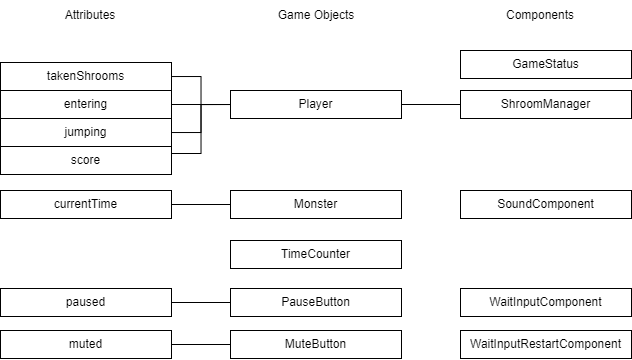

The diagram above was exported from draw.io. Its source (the exported page's mxGraphModel, read from the mxfile embedded in the PNG):
<mxGraphModel dx="859" dy="461" grid="1" gridSize="10" guides="1" tooltips="1" connect="1" arrows="1" fold="1" page="1" pageScale="1" pageWidth="850" pageHeight="1100" math="0" shadow="0">
  <root>
    <mxCell id="0" />
    <mxCell id="1" parent="0" />
    <mxCell id="V0nsFGZt8JKf8r2dcpmP-1" value="SoundComponent" style="rounded=0;whiteSpace=wrap;html=1;" vertex="1" parent="1">
      <mxGeometry x="470" y="210" width="171" height="28" as="geometry" />
    </mxCell>
    <mxCell id="V0nsFGZt8JKf8r2dcpmP-2" value="GameStatus" style="rounded=0;whiteSpace=wrap;html=1;" vertex="1" parent="1">
      <mxGeometry x="470" y="70" width="171" height="28" as="geometry" />
    </mxCell>
    <mxCell id="V0nsFGZt8JKf8r2dcpmP-4" value="Monster" style="rounded=0;whiteSpace=wrap;html=1;" vertex="1" parent="1">
      <mxGeometry x="240" y="210" width="171" height="28" as="geometry" />
    </mxCell>
    <mxCell id="V0nsFGZt8JKf8r2dcpmP-6" value="WaitInputComponent" style="rounded=0;whiteSpace=wrap;html=1;" vertex="1" parent="1">
      <mxGeometry x="470" y="308" width="171" height="28" as="geometry" />
    </mxCell>
    <mxCell id="V0nsFGZt8JKf8r2dcpmP-7" value="WaitInputRestartComponent" style="rounded=0;whiteSpace=wrap;html=1;" vertex="1" parent="1">
      <mxGeometry x="470" y="350" width="171" height="28" as="geometry" />
    </mxCell>
    <mxCell id="V0nsFGZt8JKf8r2dcpmP-8" value="TimeCounter" style="rounded=0;whiteSpace=wrap;html=1;" vertex="1" parent="1">
      <mxGeometry x="240" y="260" width="171" height="28" as="geometry" />
    </mxCell>
    <mxCell id="V0nsFGZt8JKf8r2dcpmP-9" value="PauseButton" style="rounded=0;whiteSpace=wrap;html=1;" vertex="1" parent="1">
      <mxGeometry x="240" y="308" width="171" height="28" as="geometry" />
    </mxCell>
    <mxCell id="V0nsFGZt8JKf8r2dcpmP-10" value="MuteButton" style="rounded=0;whiteSpace=wrap;html=1;" vertex="1" parent="1">
      <mxGeometry x="240" y="350" width="171" height="28" as="geometry" />
    </mxCell>
    <mxCell id="V0nsFGZt8JKf8r2dcpmP-33" style="edgeStyle=orthogonalEdgeStyle;rounded=0;orthogonalLoop=1;jettySize=auto;html=1;entryX=0;entryY=0.5;entryDx=0;entryDy=0;endArrow=none;endFill=0;" edge="1" parent="1" source="V0nsFGZt8JKf8r2dcpmP-11" target="V0nsFGZt8JKf8r2dcpmP-13">
      <mxGeometry relative="1" as="geometry" />
    </mxCell>
    <mxCell id="V0nsFGZt8JKf8r2dcpmP-35" style="edgeStyle=orthogonalEdgeStyle;rounded=0;orthogonalLoop=1;jettySize=auto;html=1;entryX=1;entryY=0.25;entryDx=0;entryDy=0;endArrow=none;endFill=0;" edge="1" parent="1" source="V0nsFGZt8JKf8r2dcpmP-11" target="V0nsFGZt8JKf8r2dcpmP-34">
      <mxGeometry relative="1" as="geometry" />
    </mxCell>
    <mxCell id="V0nsFGZt8JKf8r2dcpmP-11" value="Player" style="rounded=0;whiteSpace=wrap;html=1;" vertex="1" parent="1">
      <mxGeometry x="240" y="110" width="171" height="28" as="geometry" />
    </mxCell>
    <mxCell id="V0nsFGZt8JKf8r2dcpmP-13" value="ShroomManager" style="rounded=0;whiteSpace=wrap;html=1;" vertex="1" parent="1">
      <mxGeometry x="470" y="110" width="171" height="28" as="geometry" />
    </mxCell>
    <mxCell id="V0nsFGZt8JKf8r2dcpmP-17" value="Game Objects" style="text;html=1;strokeColor=none;fillColor=none;align=center;verticalAlign=middle;whiteSpace=wrap;rounded=0;" vertex="1" parent="1">
      <mxGeometry x="255.5" y="20" width="140" height="30" as="geometry" />
    </mxCell>
    <mxCell id="V0nsFGZt8JKf8r2dcpmP-18" value="Components" style="text;html=1;strokeColor=none;fillColor=none;align=center;verticalAlign=middle;whiteSpace=wrap;rounded=0;" vertex="1" parent="1">
      <mxGeometry x="480" y="20" width="140" height="30" as="geometry" />
    </mxCell>
    <mxCell id="V0nsFGZt8JKf8r2dcpmP-19" value="Attributes" style="text;html=1;strokeColor=none;fillColor=none;align=center;verticalAlign=middle;whiteSpace=wrap;rounded=0;" vertex="1" parent="1">
      <mxGeometry x="30" y="20" width="140" height="30" as="geometry" />
    </mxCell>
    <mxCell id="V0nsFGZt8JKf8r2dcpmP-30" style="edgeStyle=orthogonalEdgeStyle;rounded=0;orthogonalLoop=1;jettySize=auto;html=1;entryX=0;entryY=0.5;entryDx=0;entryDy=0;endArrow=none;endFill=0;" edge="1" parent="1" source="V0nsFGZt8JKf8r2dcpmP-20" target="V0nsFGZt8JKf8r2dcpmP-11">
      <mxGeometry relative="1" as="geometry" />
    </mxCell>
    <mxCell id="V0nsFGZt8JKf8r2dcpmP-20" value="entering" style="rounded=0;whiteSpace=wrap;html=1;" vertex="1" parent="1">
      <mxGeometry x="10" y="110" width="171" height="28" as="geometry" />
    </mxCell>
    <mxCell id="V0nsFGZt8JKf8r2dcpmP-29" style="edgeStyle=orthogonalEdgeStyle;rounded=0;orthogonalLoop=1;jettySize=auto;html=1;entryX=0;entryY=0.5;entryDx=0;entryDy=0;endArrow=none;endFill=0;" edge="1" parent="1" source="V0nsFGZt8JKf8r2dcpmP-21" target="V0nsFGZt8JKf8r2dcpmP-11">
      <mxGeometry relative="1" as="geometry" />
    </mxCell>
    <mxCell id="V0nsFGZt8JKf8r2dcpmP-21" value="jumping" style="rounded=0;whiteSpace=wrap;html=1;" vertex="1" parent="1">
      <mxGeometry x="10" y="138" width="171" height="28" as="geometry" />
    </mxCell>
    <mxCell id="V0nsFGZt8JKf8r2dcpmP-31" style="edgeStyle=orthogonalEdgeStyle;rounded=0;orthogonalLoop=1;jettySize=auto;html=1;entryX=0;entryY=0.5;entryDx=0;entryDy=0;endArrow=none;endFill=0;" edge="1" parent="1" source="V0nsFGZt8JKf8r2dcpmP-22" target="V0nsFGZt8JKf8r2dcpmP-11">
      <mxGeometry relative="1" as="geometry" />
    </mxCell>
    <mxCell id="V0nsFGZt8JKf8r2dcpmP-22" value="takenShrooms" style="rounded=0;whiteSpace=wrap;html=1;" vertex="1" parent="1">
      <mxGeometry x="10" y="82" width="171" height="28" as="geometry" />
    </mxCell>
    <mxCell id="V0nsFGZt8JKf8r2dcpmP-28" style="edgeStyle=orthogonalEdgeStyle;rounded=0;orthogonalLoop=1;jettySize=auto;html=1;entryX=0;entryY=0.5;entryDx=0;entryDy=0;endArrow=none;endFill=0;" edge="1" parent="1" source="V0nsFGZt8JKf8r2dcpmP-23" target="V0nsFGZt8JKf8r2dcpmP-4">
      <mxGeometry relative="1" as="geometry" />
    </mxCell>
    <mxCell id="V0nsFGZt8JKf8r2dcpmP-23" value="currentTime" style="rounded=0;whiteSpace=wrap;html=1;" vertex="1" parent="1">
      <mxGeometry x="10" y="210" width="171" height="28" as="geometry" />
    </mxCell>
    <mxCell id="V0nsFGZt8JKf8r2dcpmP-26" style="edgeStyle=orthogonalEdgeStyle;rounded=0;orthogonalLoop=1;jettySize=auto;html=1;entryX=0;entryY=0.5;entryDx=0;entryDy=0;endArrow=none;endFill=0;" edge="1" parent="1" source="V0nsFGZt8JKf8r2dcpmP-24" target="V0nsFGZt8JKf8r2dcpmP-9">
      <mxGeometry relative="1" as="geometry" />
    </mxCell>
    <mxCell id="V0nsFGZt8JKf8r2dcpmP-24" value="paused" style="rounded=0;whiteSpace=wrap;html=1;" vertex="1" parent="1">
      <mxGeometry x="10" y="308" width="171" height="28" as="geometry" />
    </mxCell>
    <mxCell id="V0nsFGZt8JKf8r2dcpmP-27" style="edgeStyle=orthogonalEdgeStyle;rounded=0;orthogonalLoop=1;jettySize=auto;html=1;entryX=0;entryY=0.5;entryDx=0;entryDy=0;endArrow=none;endFill=0;" edge="1" parent="1" source="V0nsFGZt8JKf8r2dcpmP-25" target="V0nsFGZt8JKf8r2dcpmP-10">
      <mxGeometry relative="1" as="geometry" />
    </mxCell>
    <mxCell id="V0nsFGZt8JKf8r2dcpmP-25" value="muted" style="rounded=0;whiteSpace=wrap;html=1;" vertex="1" parent="1">
      <mxGeometry x="10" y="350" width="171" height="28" as="geometry" />
    </mxCell>
    <mxCell id="V0nsFGZt8JKf8r2dcpmP-34" value="score" style="rounded=0;whiteSpace=wrap;html=1;" vertex="1" parent="1">
      <mxGeometry x="10" y="166" width="171" height="28" as="geometry" />
    </mxCell>
  </root>
</mxGraphModel>